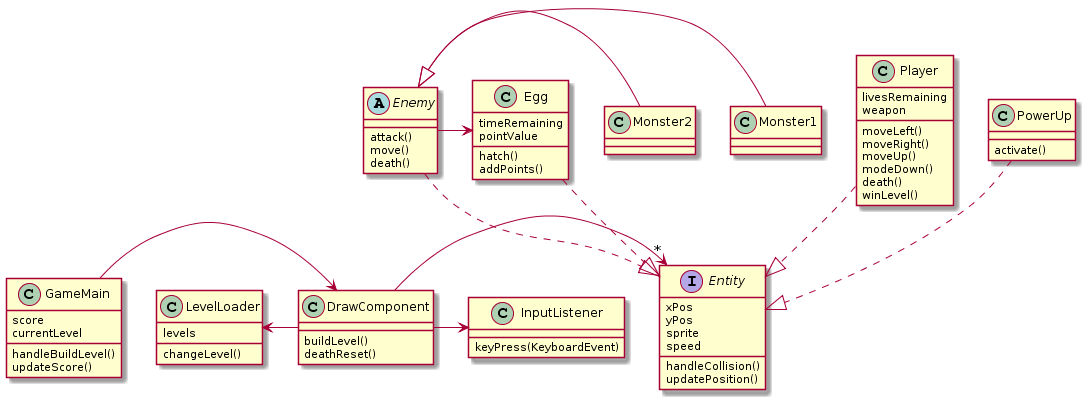

The diagram above was rendered by PlantUML. Its source (embedded in the PNG):
@startuml
class GameMain {
score
currentLevel
handleBuildLevel()
updateScore()
}

class DrawComponent {
buildLevel()
deathReset()
}

abstract class Enemy {
attack()
move()
death()
}

interface Entity {
xPos
yPos
sprite
speed
handleCollision()
updatePosition()
}

class Monster1

class Monster2

class LevelLoader {
levels
changeLevel()
}

class Player {
livesRemaining
weapon
moveLeft()
moveRight()
moveUp()
modeDown()
death()
winLevel()
}

class Egg {
timeRemaining
pointValue
hatch()
addPoints()
}

class PowerUp {
activate()
}


class InputListener {
keyPress(KeyboardEvent)
}

GameMain -> DrawComponent

LevelLoader <- DrawComponent
DrawComponent ->"*" Entity
DrawComponent -> InputListener

Enemy <|- Monster1
Enemy ..|> Entity
Enemy <|- Monster2
Enemy -> Egg

Player ..|> Entity


Egg ..|> Entity
PowerUp ..|> Entity
@enduml